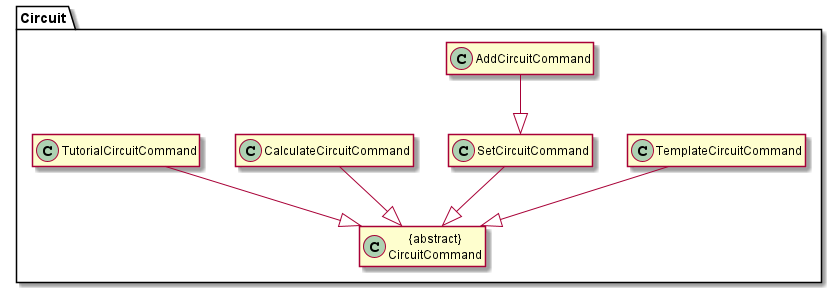

The diagram above was rendered by PlantUML. Its source (embedded in the PNG):
@startuml

hide member
package "Circuit" {
Class "{abstract}\nCircuitCommand" as Circuit
Class "TemplateCircuitCommand" as Template
Class "SetCircuitCommand" as Set
Class "AddCircuitCommand" as Add
Class "CalculateCircuitCommand" as Calc
Class "TutorialCircuitCommand" as Help
}
Help --|> Circuit
Template --|> Circuit
Set --|> Circuit
Calc --|> Circuit
Add --|> Set

@enduml